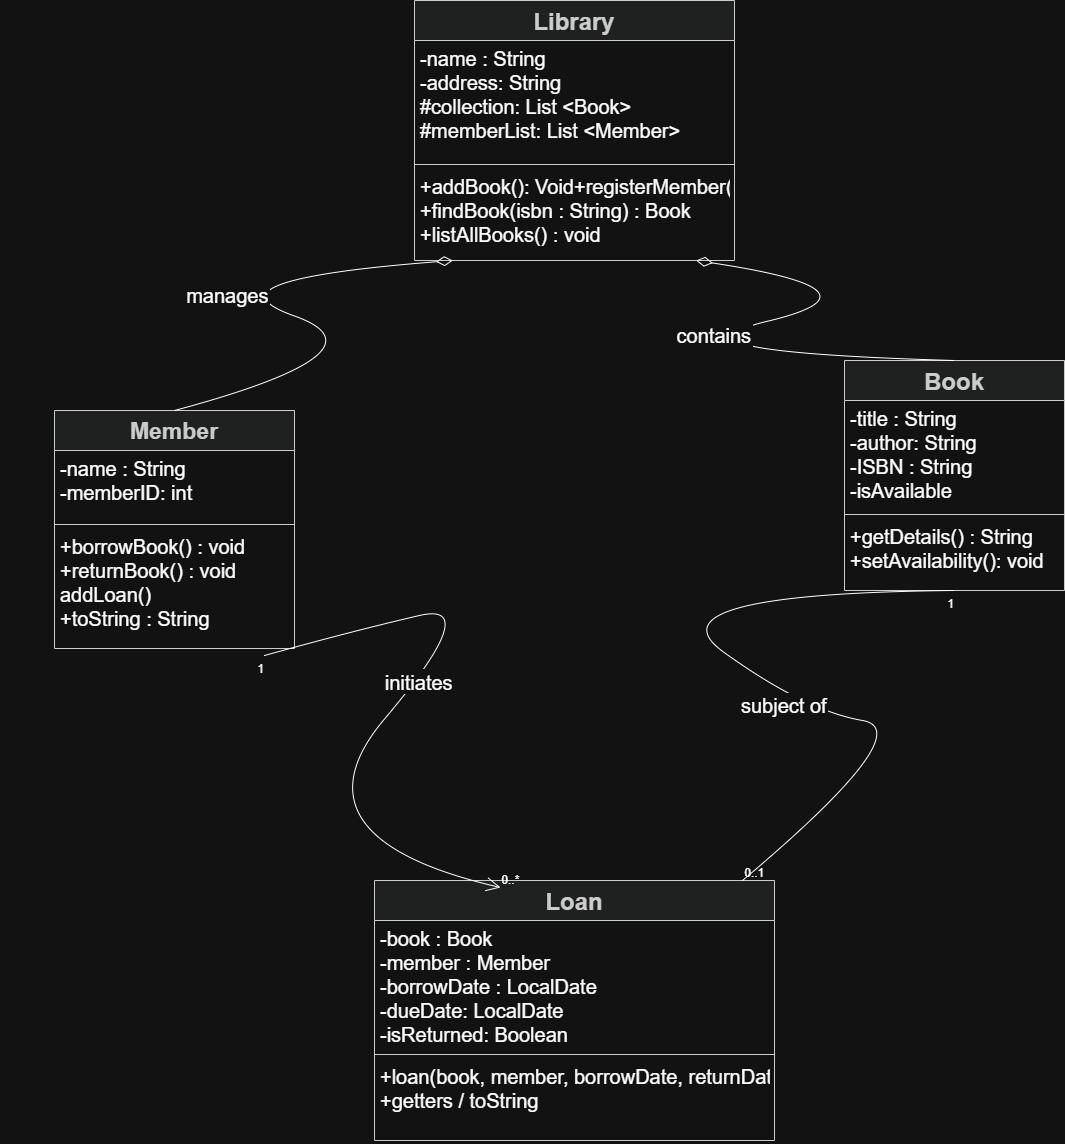

The diagram above was exported from draw.io. Its source (the exported page's mxGraphModel, read from the mxfile embedded in the PNG):
<mxGraphModel dx="1548" dy="938" grid="1" gridSize="10" guides="1" tooltips="1" connect="1" arrows="1" fold="1" page="1" pageScale="1" pageWidth="850" pageHeight="1100" math="0" shadow="0">
  <root>
    <mxCell id="0" />
    <mxCell id="1" parent="0" />
    <mxCell id="gyd4x4IPnG021izaTOQp-1" edge="1" parent="1" style="edgeStyle=none;curved=1;rounded=0;orthogonalLoop=1;jettySize=auto;html=1;exitX=0.5;exitY=1;exitDx=0;exitDy=0;fontSize=12;startSize=8;endSize=8;">
      <mxGeometry relative="1" as="geometry">
        <mxPoint x="195" y="190" as="sourcePoint" />
        <mxPoint x="195" y="190" as="targetPoint" />
      </mxGeometry>
    </mxCell>
    <mxCell id="gyd4x4IPnG021izaTOQp-18" parent="1" style="swimlane;fontStyle=1;align=center;verticalAlign=top;childLayout=stackLayout;horizontal=1;startSize=40;horizontalStack=0;resizeParent=1;resizeParentMax=0;resizeLast=0;collapsible=0;marginBottom=0;fillColor=light-dark(#eeeeee,#1f2020);strokeColor=light-dark(#999999,#cccccc);fontColor=light-dark(#333333,#cccccc);fontSize=24;" value="Book" vertex="1">
      <mxGeometry height="230" width="220" x="1030" y="520" as="geometry" />
    </mxCell>
    <mxCell id="gyd4x4IPnG021izaTOQp-19" parent="gyd4x4IPnG021izaTOQp-18" style="text;strokeColor=none;fillColor=none;align=left;verticalAlign=top;spacingLeft=4;spacingRight=4;overflow=hidden;rotatable=0;points=[[0,0.5],[1,0.5]];portConstraint=eastwest;fontSize=20;" value="-title : String&#10;-author: String&#10;-ISBN : String&#10;-isAvailable" vertex="1">
      <mxGeometry height="110" width="220" y="40" as="geometry" />
    </mxCell>
    <mxCell id="gyd4x4IPnG021izaTOQp-21" parent="gyd4x4IPnG021izaTOQp-18" style="line;strokeWidth=1;fillColor=none;align=left;verticalAlign=middle;spacingTop=-1;spacingLeft=3;spacingRight=3;rotatable=0;labelPosition=right;points=[];portConstraint=eastwest;strokeColor=inherit;" vertex="1">
      <mxGeometry height="8" width="220" y="150" as="geometry" />
    </mxCell>
    <mxCell id="gyd4x4IPnG021izaTOQp-22" parent="gyd4x4IPnG021izaTOQp-18" style="text;strokeColor=none;fillColor=none;align=left;verticalAlign=top;spacingLeft=4;spacingRight=4;overflow=hidden;rotatable=0;points=[[0,0.5],[1,0.5]];portConstraint=eastwest;fontSize=20;" value="+getDetails() : String&#10;+setAvailability(): void" vertex="1">
      <mxGeometry height="72" width="220" y="158" as="geometry" />
    </mxCell>
    <mxCell id="gyd4x4IPnG021izaTOQp-23" parent="1" style="swimlane;fontStyle=1;align=center;verticalAlign=top;childLayout=stackLayout;horizontal=1;startSize=40;horizontalStack=0;resizeParent=1;resizeParentMax=0;resizeLast=0;collapsible=0;marginBottom=0;fillColor=light-dark(#eeeeee,#1f2020);strokeColor=light-dark(#999999,#cccccc);fontColor=light-dark(#333333,#cccccc);fontSize=23;" value="Member" vertex="1">
      <mxGeometry height="238" width="240" x="240" y="570" as="geometry" />
    </mxCell>
    <mxCell id="gyd4x4IPnG021izaTOQp-24" parent="gyd4x4IPnG021izaTOQp-23" style="text;strokeColor=none;fillColor=none;align=left;verticalAlign=top;spacingLeft=4;spacingRight=4;overflow=hidden;rotatable=0;points=[[0,0.5],[1,0.5]];portConstraint=eastwest;fontSize=20;" value="-name : String&#10;-memberID: int" vertex="1">
      <mxGeometry height="70" width="240" y="40" as="geometry" />
    </mxCell>
    <mxCell id="gyd4x4IPnG021izaTOQp-26" parent="gyd4x4IPnG021izaTOQp-23" style="line;strokeWidth=1;fillColor=none;align=left;verticalAlign=middle;spacingTop=-1;spacingLeft=3;spacingRight=3;rotatable=0;labelPosition=right;points=[];portConstraint=eastwest;strokeColor=inherit;" vertex="1">
      <mxGeometry height="8" width="240" y="110" as="geometry" />
    </mxCell>
    <mxCell id="gyd4x4IPnG021izaTOQp-25" parent="gyd4x4IPnG021izaTOQp-23" style="text;strokeColor=none;fillColor=none;align=left;verticalAlign=top;spacingLeft=4;spacingRight=4;overflow=hidden;rotatable=0;points=[[0,0.5],[1,0.5]];portConstraint=eastwest;fontSize=20;spacingBottom=0;" value="+borrowBook() : void&#10;+returnBook() : void&#10;addLoan() &#10;+toString : String" vertex="1">
      <mxGeometry height="120" width="240" y="118" as="geometry" />
    </mxCell>
    <mxCell id="gyd4x4IPnG021izaTOQp-28" parent="1" style="swimlane;fontStyle=1;align=center;verticalAlign=top;childLayout=stackLayout;horizontal=1;startSize=40;horizontalStack=0;resizeParent=1;resizeParentMax=0;resizeLast=0;collapsible=0;marginBottom=0;fillColor=light-dark(#eeeeee,#1f2020);strokeColor=light-dark(#999999,#cccccc);fontColor=light-dark(#333333,#cccccc);fontSize=24;" value="Loan" vertex="1">
      <mxGeometry height="260" width="400" x="560" y="1040" as="geometry" />
    </mxCell>
    <mxCell id="gyd4x4IPnG021izaTOQp-29" parent="gyd4x4IPnG021izaTOQp-28" style="text;strokeColor=none;fillColor=none;align=left;verticalAlign=top;spacingLeft=4;spacingRight=4;overflow=hidden;rotatable=0;points=[[0,0.5],[1,0.5]];portConstraint=eastwest;fontSize=20;" value="-book : Book&#10;-member : Member&#10;-borrowDate : LocalDate&#10;-dueDate: LocalDate&#10;-isReturned: Boolean" vertex="1">
      <mxGeometry height="130" width="400" y="40" as="geometry" />
    </mxCell>
    <mxCell id="gyd4x4IPnG021izaTOQp-31" parent="gyd4x4IPnG021izaTOQp-28" style="line;strokeWidth=1;fillColor=none;align=left;verticalAlign=middle;spacingTop=-1;spacingLeft=3;spacingRight=3;rotatable=0;labelPosition=right;points=[];portConstraint=eastwest;strokeColor=inherit;" vertex="1">
      <mxGeometry height="8" width="400" y="170" as="geometry" />
    </mxCell>
    <mxCell id="gyd4x4IPnG021izaTOQp-32" parent="gyd4x4IPnG021izaTOQp-28" style="text;strokeColor=none;fillColor=none;align=left;verticalAlign=top;spacingLeft=4;spacingRight=4;overflow=hidden;rotatable=0;points=[[0,0.5],[1,0.5]];portConstraint=eastwest;fontSize=20;" value="+loan(book, member, borrowDate, returnDate)&#10;+getters / toString" vertex="1">
      <mxGeometry height="82" width="400" y="178" as="geometry" />
    </mxCell>
    <mxCell id="gyd4x4IPnG021izaTOQp-33" parent="1" style="swimlane;fontStyle=1;align=center;verticalAlign=top;childLayout=stackLayout;horizontal=1;startSize=40;horizontalStack=0;resizeParent=1;resizeParentMax=0;resizeLast=0;collapsible=0;marginBottom=0;fillColor=light-dark(#eeeeee,#1f2020);strokeColor=light-dark(#999999,#cccccc);fontColor=light-dark(#333333,#cccccc);fontSize=24;" value="Library" vertex="1">
      <mxGeometry height="260" width="320" x="600" y="160" as="geometry" />
    </mxCell>
    <mxCell id="gyd4x4IPnG021izaTOQp-34" parent="gyd4x4IPnG021izaTOQp-33" style="text;strokeColor=none;fillColor=none;align=left;verticalAlign=top;spacingLeft=4;spacingRight=4;overflow=hidden;rotatable=0;points=[[0,0.5],[1,0.5]];portConstraint=eastwest;fontSize=20;" value="-name : String&#10;-address: String&#10;#collection: List &lt;Book&gt;&#10;#memberList: List &lt;Member&gt;" vertex="1">
      <mxGeometry height="120" width="320" y="40" as="geometry" />
    </mxCell>
    <mxCell id="gyd4x4IPnG021izaTOQp-35" parent="gyd4x4IPnG021izaTOQp-33" style="line;strokeWidth=1;fillColor=none;align=left;verticalAlign=middle;spacingTop=-1;spacingLeft=3;spacingRight=3;rotatable=0;labelPosition=right;points=[];portConstraint=eastwest;strokeColor=inherit;" vertex="1">
      <mxGeometry height="8" width="320" y="160" as="geometry" />
    </mxCell>
    <mxCell id="gyd4x4IPnG021izaTOQp-37" parent="gyd4x4IPnG021izaTOQp-33" style="text;strokeColor=none;fillColor=none;align=left;verticalAlign=top;spacingLeft=4;spacingRight=4;overflow=hidden;rotatable=0;points=[[0,0.5],[1,0.5]];portConstraint=eastwest;fontSize=20;" value="+addBook(): Void+registerMember() : void&#10;+findBook(isbn : String) : Book&#10;+listAllBooks() : void" vertex="1">
      <mxGeometry height="92" width="320" y="168" as="geometry" />
    </mxCell>
    <mxCell id="gyd4x4IPnG021izaTOQp-40" edge="1" parent="1" source="gyd4x4IPnG021izaTOQp-33" style="curved=1;startArrow=diamondThin;startSize=14;startFill=0;endArrow=none;exitX=0.88;exitY=1;entryX=0.5;entryY=0;rounded=0;fontSize=20;" target="gyd4x4IPnG021izaTOQp-18" value="contains">
      <mxGeometry relative="1" as="geometry">
        <Array as="points">
          <mxPoint x="1080" y="450" />
          <mxPoint x="828" y="511" />
        </Array>
      </mxGeometry>
    </mxCell>
    <mxCell id="gyd4x4IPnG021izaTOQp-41" edge="1" parent="1" source="gyd4x4IPnG021izaTOQp-33" style="curved=1;startArrow=diamondThin;startSize=14;startFill=0;endArrow=none;exitX=0.12;exitY=1;entryX=0.5;entryY=0;rounded=0;fontSize=20;" target="gyd4x4IPnG021izaTOQp-23" value="manages">
      <mxGeometry relative="1" x="-0.347" y="16" as="geometry">
        <mxPoint x="1" as="offset" />
        <Array as="points">
          <mxPoint x="380" y="440" />
          <mxPoint x="580" y="511" />
        </Array>
      </mxGeometry>
    </mxCell>
    <mxCell id="gyd4x4IPnG021izaTOQp-42" edge="1" parent="1" style="curved=1;startArrow=none;endArrow=open;endSize=12;exitX=0.5;exitY=1;entryX=0.09;entryY=0;rounded=0;fontSize=20;" value="initiates">
      <mxGeometry relative="1" x="-0.1264" y="2" as="geometry">
        <mxPoint x="1" y="-1" as="offset" />
        <Array as="points">
          <mxPoint x="540" y="790" />
          <mxPoint x="670" y="760" />
          <mxPoint x="470" y="997" />
        </Array>
        <mxPoint x="450" y="815" as="sourcePoint" />
        <mxPoint x="686" y="1047" as="targetPoint" />
      </mxGeometry>
    </mxCell>
    <mxCell id="gyd4x4IPnG021izaTOQp-43" parent="gyd4x4IPnG021izaTOQp-42" style="edgeLabel;resizable=0;labelBackgroundColor=none;fontSize=12;align=right;verticalAlign=top;" value="1" vertex="1">
      <mxGeometry relative="1" x="-1" as="geometry" />
    </mxCell>
    <mxCell id="gyd4x4IPnG021izaTOQp-44" parent="gyd4x4IPnG021izaTOQp-42" style="edgeLabel;resizable=0;labelBackgroundColor=none;fontSize=12;align=left;verticalAlign=bottom;" value="0..*" vertex="1">
      <mxGeometry relative="1" x="1" as="geometry" />
    </mxCell>
    <mxCell id="gyd4x4IPnG021izaTOQp-45" edge="1" parent="1" source="gyd4x4IPnG021izaTOQp-18" style="curved=1;startArrow=none;endArrow=none;exitX=0.5;exitY=1;entryX=0.92;entryY=0;rounded=0;fontSize=20;" target="gyd4x4IPnG021izaTOQp-28" value="subject of">
      <mxGeometry relative="1" x="0.1427" y="-7" as="geometry">
        <mxPoint as="offset" />
        <Array as="points">
          <mxPoint x="828" y="753" />
          <mxPoint x="990" y="870" />
          <mxPoint x="1106" y="890" />
        </Array>
      </mxGeometry>
    </mxCell>
    <mxCell id="gyd4x4IPnG021izaTOQp-46" parent="gyd4x4IPnG021izaTOQp-45" style="edgeLabel;resizable=0;labelBackgroundColor=none;fontSize=12;align=right;verticalAlign=top;" value="1" vertex="1">
      <mxGeometry relative="1" x="-1" as="geometry" />
    </mxCell>
    <mxCell id="gyd4x4IPnG021izaTOQp-47" parent="gyd4x4IPnG021izaTOQp-45" style="edgeLabel;resizable=0;labelBackgroundColor=none;fontSize=12;align=left;verticalAlign=bottom;" value="0..1" vertex="1">
      <mxGeometry relative="1" x="1" as="geometry" />
    </mxCell>
  </root>
</mxGraphModel>